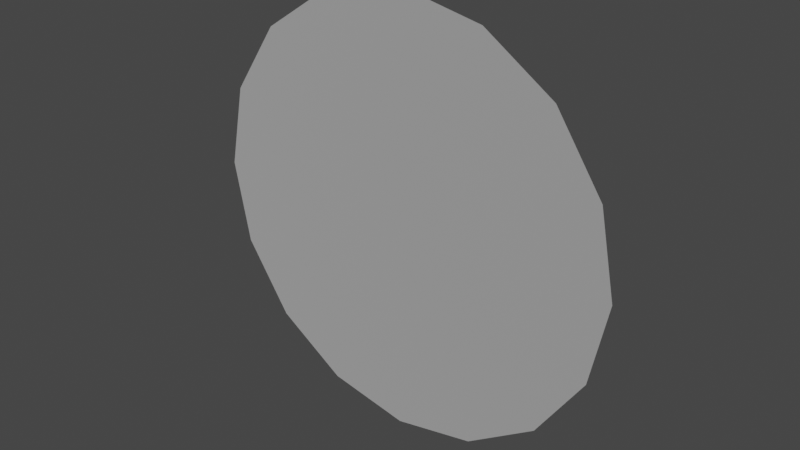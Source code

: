 # Source: moon.blend  (saved by Blender 2.90.8; exported with 4.5.12 LTS)
import bpy
from mathutils import Matrix  # noqa: F401  (used for matrix-valued properties, if any)

bpy.ops.wm.read_factory_settings(use_empty=True)
scene = bpy.context.scene
scene.name = 'Scene'

# ---- collections
col_collection = bpy.data.collections.new('Collection'); scene.collection.children.link(col_collection)

# ---- materials (node trees are filled in below, after node groups)
mat_moondial_001 = bpy.data.materials.new('MoonDial.001')
mat_moondial_001.use_transparent_shadow = False
mat_moondial_001.diffuse_color = (1.0, 1.0, 1.0, 1.0)
mat_moondial_001.roughness = 0.8586
mat_moondial_001.specular_intensity = 0.0
mat_moondial_001.metallic = 1.0

# ---- material node trees
mat_moondial_001.use_nodes = True; mat_moondial_001.node_tree.nodes.clear()
_N = mat_moondial_001.node_tree.nodes; _L = mat_moondial_001.node_tree.links
n0 = _N.new('ShaderNodeBsdfPrincipled'); n0.name = 'Principled BSDF'; n0.location = (10, 300)
n0.distribution = 'GGX'
n0.subsurface_method = 'BURLEY'
n0.inputs[0].default_value = (1.0, 1.0, 1.0, 1.0)
n0.inputs[1].default_value = 1.0
n0.inputs[2].default_value = 0.8586
n0.inputs[3].default_value = 1.45
n0.inputs[13].default_value = 0.0
n0.inputs[27].default_value = (0.0, 0.0, 0.0, 1.0)
n0.inputs[28].default_value = 1.0
n1 = _N.new('ShaderNodeOutputMaterial'); n1.name = 'Material Output'; n1.location = (300, 300)
n2 = _N.new('ShaderNodeNormalMap'); n2.name = 'Normal Map'; n2.location = (-300, -300)
n2.label = 'Normal/Map'
_L.new(n0.outputs[0], n1.inputs[0])
_L.new(n2.outputs[0], n0.inputs[5])
n1.is_active_output = True

# ---- world
world_world = bpy.data.worlds.new('World'); scene.world = world_world
world_world.use_nodes = True; world_world.node_tree.nodes.clear()
_N = world_world.node_tree.nodes; _L = world_world.node_tree.links
n0 = _N.new('ShaderNodeOutputWorld'); n0.name = 'World Output'; n0.location = (300, 300)
n1 = _N.new('ShaderNodeBackground'); n1.name = 'Background'; n1.location = (10, 300)
n1.inputs[0].default_value = (0.05088, 0.05088, 0.05088, 1.0)
_L.new(n1.outputs[0], n0.inputs[0])
n0.is_active_output = True
world_world.color = (0.05088, 0.05088, 0.05088)
world_world.use_sun_shadow = False
world_world.sun_shadow_jitter_overblur = 0.0

# ---- meshes
me_004 = bpy.data.meshes.new('Меш.004')
me_004.from_pydata([(-4.959e-05, -3.49e-06, -16.24), (-4.959e-05, 6.213, -15.0), (-4.959e-05, 11.48, -11.48), (-4.959e-05, 15.0, -6.213), (-4.959e-05, 16.24, -1.869e-06), (-4.959e-05, 15.0, 6.213), (-4.768e-05, 11.48, 11.48), (-4.959e-05, 6.213, 15.0), (-4.959e-05, 4.253e-06, 16.24), (-4.959e-05, -6.213, 15.0), (-4.959e-05, -11.48, 11.48), (-4.959e-05, -15.0, 6.213), (-4.959e-05, -16.24, 2.518e-06), (-4.959e-05, -15.0, -6.213), (-5.15e-05, -11.48, -11.48), (-4.959e-05, -6.213, -15.0)], [], [(0, 1, 2), (2, 3, 4), (4, 5, 6), (2, 4, 6), (6, 7, 8), (8, 9, 10), (6, 8, 10), (10, 11, 12), (12, 13, 14), (10, 12, 14), (6, 10, 14), (2, 6, 14), (0, 2, 14), (15, 0, 14)])
me_004.polygons.foreach_set('use_smooth', [True] * 14)
_uv = me_004.uv_layers.new(name='UVChannel_1')
_uv.uv.foreach_set('vector', [0.5107, 0.01, 0.6974, 0.05139, 0.854, 0.1611, 0.854, 0.1611, 0.9568, 0.3224, 0.99, 0.5107, 0.99, 0.5107, 0.9486, 0.6974, 0.8389, 0.854, 0.854, 0.1611, 0.99, 0.5107, 0.8389, 0.854, 0.8389, 0.854, 0.6776, 0.9568, 0.4893, 0.99, 0.4893, 0.99, 0.3026, 0.9486, 0.146, 0.8389, 0.8389, 0.854, 0.4893, 0.99, 0.146, 0.8389, 0.146, 0.8389, 0.04321, 0.6776, 0.01, 0.4893, 0.01, 0.4893, 0.05139, 0.3026, 0.1611, 0.146, 0.146, 0.8389, 0.01, 0.4893, 0.1611, 0.146, 0.8389, 0.854, 0.146, 0.8389, 0.1611, 0.146, 0.854, 0.1611, 0.8389, 0.854, 0.1611, 0.146, 0.5107, 0.01, 0.854, 0.1611, 0.1611, 0.146, 0.3224, 0.04321, 0.5107, 0.01, 0.1611, 0.146])
me_004.materials.append(mat_moondial_001)
me_004.use_remesh_fix_poles = True
me_004.use_remesh_preserve_attributes = False
me_004.use_mirror_vertex_groups = False
me_004.update()
me_004.normals_split_custom_set([tuple(v) for v in zip(*[iter([1.0, -6.024e-08, 2.27e-07, 1.0, 0.0, 0.0, 1.0, -3.069e-08, -3.069e-08, 1.0, -3.069e-08, -3.069e-08, 1.0, 0.0, 0.0, 1.0, 2.27e-07, -6.024e-08, 1.0, 2.27e-07, -6.024e-08, 1.0, 7.716e-07, 1.535e-07, 1.0, 3.538e-08, 3.538e-08, 1.0, -3.069e-08, -3.069e-08, 1.0, 2.27e-07, -6.024e-08, 1.0, 3.538e-08, 3.538e-08, 1.0, 3.538e-08, 3.538e-08, 1.0, 1.535e-07, 7.716e-07, 1.0, -6.024e-08, 2.27e-07, 1.0, -6.024e-08, 2.27e-07, 1.0, 0.0, 0.0, 1.0, -3.069e-08, -3.069e-08, 1.0, 3.538e-08, 3.538e-08, 1.0, -6.024e-08, 2.27e-07, 1.0, -3.069e-08, -3.069e-08, 1.0, -3.069e-08, -3.069e-08, 1.0, -3.79e-12, 0.0, 1.0, 2.27e-07, -6.024e-08, 1.0, 2.27e-07, -6.024e-08, 1.0, 7.716e-07, 1.535e-07, 1.0, 3.538e-08, 3.538e-08, 1.0, -3.069e-08, -3.069e-08, 1.0, 2.27e-07, -6.024e-08, 1.0, 3.538e-08, 3.538e-08, 1.0, 3.538e-08, 3.538e-08, 1.0, -3.069e-08, -3.069e-08, 1.0, 3.538e-08, 3.538e-08, 1.0, -3.069e-08, -3.069e-08, 1.0, 3.538e-08, 3.538e-08, 1.0, 3.538e-08, 3.538e-08, 1.0, -6.024e-08, 2.27e-07, 1.0, -3.069e-08, -3.069e-08, 1.0, 3.538e-08, 3.538e-08, 1.0, 1.535e-07, 7.716e-07, 1.0, -6.024e-08, 2.27e-07, 1.0, 3.538e-08, 3.538e-08])] * 3)])

# ---- objects
ob_moondial = bpy.data.objects.new('MoonDial', me_004)

# ---- transforms, parenting, visibility, modifiers, constraints
ob_moondial.location = (0.0, 0.0, 0.0)
ob_moondial.rotation_euler = (-1.629e-07, -0.0, 1.571)
ob_moondial.scale = (0.01, 0.01, 0.01)
ob_moondial.color = (0.8, 0.8, 0.8, 1.0)
ob_moondial.lineart.crease_threshold = 0.0

# ---- collection membership
col_collection.objects.link(ob_moondial)

# ---- scene / render settings (as saved in the file)
scene.frame_start = 1; scene.frame_end = 250; scene.frame_set(1)
scene.render.engine = 'BLENDER_EEVEE_NEXT'
scene.render.fps = 30
scene.cycles.use_denoising = False
scene.cycles.samples = 128
scene.cycles.sampling_pattern = 'TABULATED_SOBOL'
scene.cycles.use_adaptive_sampling = False
scene.cycles.use_light_tree = False
scene.view_settings.view_transform = 'Filmic'
bpy.context.view_layer.update()

# ---- added for rendering (the .blend has no active camera and no usable light): camera, sun
cam_auto = bpy.data.cameras.new('AutoCamera')
cam_auto.lens = 50.0
cam_auto.sensor_width = 36.0
cam_auto.clip_end = 1000.0
ob_auto_camera = bpy.data.objects.new('AutoCamera', cam_auto)
scene.collection.objects.link(ob_auto_camera)
ob_auto_camera.location = (0.424897, -0.509877, 0.339917)
ob_auto_camera.rotation_euler = (1.09748, -7.21219e-08, 0.694738)
scene.camera = ob_auto_camera
light_auto_sun = bpy.data.lights.new('AutoSun', 'SUN')
light_auto_sun.energy = 3.0
light_auto_sun.angle = 0.0523599
ob_auto_sun = bpy.data.objects.new('AutoSun', light_auto_sun)
scene.collection.objects.link(ob_auto_sun)
ob_auto_sun.rotation_euler = (0.872665, 0.174533, 0.523599)
bpy.context.view_layer.update()
